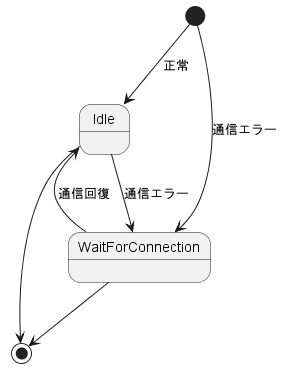

The diagram above was rendered by PlantUML. Its source (embedded in the PNG):
@startuml

[*] --> Idle : 正常
[*] --> WaitForConnection : 通信エラー
Idle --> WaitForConnection : 通信エラー
WaitForConnection --> Idle : 通信回復
Idle --> [*]
WaitForConnection --> [*]

@enduml